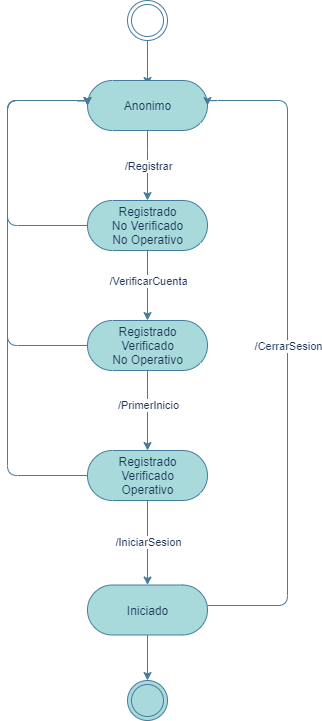

The diagram above was exported from draw.io. Its source (the exported page's mxGraphModel, read from the mxfile embedded in the PNG):
<mxGraphModel dx="1374" dy="772" grid="1" gridSize="10" guides="1" tooltips="1" connect="1" arrows="1" fold="1" page="1" pageScale="1" pageWidth="827" pageHeight="1169" math="0" shadow="0">
  <root>
    <mxCell id="VyFYiWvbMN3-hYfL4u6K-0" />
    <mxCell id="VyFYiWvbMN3-hYfL4u6K-1" parent="VyFYiWvbMN3-hYfL4u6K-0" />
    <mxCell id="VyFYiWvbMN3-hYfL4u6K-6" style="edgeStyle=orthogonalEdgeStyle;curved=0;rounded=1;sketch=0;orthogonalLoop=1;jettySize=auto;html=1;entryX=0.5;entryY=0.5;entryDx=0;entryDy=-20;entryPerimeter=0;fontColor=#1D3557;strokeColor=#457B9D;fillColor=#A8DADC;" parent="VyFYiWvbMN3-hYfL4u6K-1" source="VyFYiWvbMN3-hYfL4u6K-2" target="VyFYiWvbMN3-hYfL4u6K-5" edge="1">
      <mxGeometry relative="1" as="geometry" />
    </mxCell>
    <mxCell id="VyFYiWvbMN3-hYfL4u6K-2" value="" style="ellipse;shape=doubleEllipse;whiteSpace=wrap;html=1;aspect=fixed;rounded=0;sketch=0;fontColor=#1D3557;strokeColor=#457B9D;fillColor=none;" parent="VyFYiWvbMN3-hYfL4u6K-1" vertex="1">
      <mxGeometry x="400" width="40" height="40" as="geometry" />
    </mxCell>
    <mxCell id="VyFYiWvbMN3-hYfL4u6K-8" value="" style="edgeStyle=orthogonalEdgeStyle;curved=0;rounded=1;sketch=0;orthogonalLoop=1;jettySize=auto;html=1;fontColor=#1D3557;strokeColor=#457B9D;fillColor=#A8DADC;" parent="VyFYiWvbMN3-hYfL4u6K-1" source="VyFYiWvbMN3-hYfL4u6K-5" target="VyFYiWvbMN3-hYfL4u6K-7" edge="1">
      <mxGeometry relative="1" as="geometry">
        <Array as="points">
          <mxPoint x="420" y="160" />
          <mxPoint x="420" y="160" />
        </Array>
      </mxGeometry>
    </mxCell>
    <mxCell id="VyFYiWvbMN3-hYfL4u6K-25" value="/Registrar" style="edgeLabel;html=1;align=center;verticalAlign=middle;resizable=0;points=[];fontColor=#1D3557;" parent="VyFYiWvbMN3-hYfL4u6K-8" vertex="1" connectable="0">
      <mxGeometry x="0.0764" relative="1" as="geometry">
        <mxPoint y="-3" as="offset" />
      </mxGeometry>
    </mxCell>
    <mxCell id="VyFYiWvbMN3-hYfL4u6K-5" value="Anonimo" style="html=1;dashed=0;whitespace=wrap;shape=mxgraph.dfd.start;rounded=0;sketch=0;strokeColor=#457B9D;fillColor=#A8DADC;fontColor=#1D3557;" parent="VyFYiWvbMN3-hYfL4u6K-1" vertex="1">
      <mxGeometry x="360" y="80" width="120" height="50" as="geometry" />
    </mxCell>
    <mxCell id="VyFYiWvbMN3-hYfL4u6K-10" value="" style="edgeStyle=orthogonalEdgeStyle;curved=0;rounded=1;sketch=0;orthogonalLoop=1;jettySize=auto;html=1;fontColor=#1D3557;strokeColor=#457B9D;fillColor=#A8DADC;" parent="VyFYiWvbMN3-hYfL4u6K-1" source="VyFYiWvbMN3-hYfL4u6K-7" target="VyFYiWvbMN3-hYfL4u6K-9" edge="1">
      <mxGeometry relative="1" as="geometry" />
    </mxCell>
    <mxCell id="VyFYiWvbMN3-hYfL4u6K-24" value="/VerificarCuenta" style="edgeLabel;html=1;align=center;verticalAlign=middle;resizable=0;points=[];fontColor=#1D3557;" parent="VyFYiWvbMN3-hYfL4u6K-10" vertex="1" connectable="0">
      <mxGeometry x="-0.3578" relative="1" as="geometry">
        <mxPoint y="8" as="offset" />
      </mxGeometry>
    </mxCell>
    <mxCell id="VyFYiWvbMN3-hYfL4u6K-26" style="edgeStyle=orthogonalEdgeStyle;curved=0;rounded=1;sketch=0;orthogonalLoop=1;jettySize=auto;html=1;exitX=0;exitY=0.5;exitDx=0;exitDy=0;exitPerimeter=0;entryX=0;entryY=0.5;entryDx=0;entryDy=0;entryPerimeter=0;fontColor=#1D3557;strokeColor=#457B9D;fillColor=#A8DADC;" parent="VyFYiWvbMN3-hYfL4u6K-1" source="VyFYiWvbMN3-hYfL4u6K-7" target="VyFYiWvbMN3-hYfL4u6K-5" edge="1">
      <mxGeometry relative="1" as="geometry">
        <Array as="points">
          <mxPoint x="280" y="225" />
          <mxPoint x="280" y="100" />
        </Array>
      </mxGeometry>
    </mxCell>
    <mxCell id="VyFYiWvbMN3-hYfL4u6K-7" value="Registrado&lt;br&gt;No Verificado&lt;br&gt;No Operativo" style="html=1;dashed=0;whitespace=wrap;shape=mxgraph.dfd.start;rounded=0;sketch=0;strokeColor=#457B9D;fillColor=#A8DADC;fontColor=#1D3557;" parent="VyFYiWvbMN3-hYfL4u6K-1" vertex="1">
      <mxGeometry x="360" y="200" width="120" height="50" as="geometry" />
    </mxCell>
    <mxCell id="VyFYiWvbMN3-hYfL4u6K-12" style="edgeStyle=orthogonalEdgeStyle;curved=0;rounded=1;sketch=0;orthogonalLoop=1;jettySize=auto;html=1;exitX=0;exitY=0.5;exitDx=0;exitDy=0;exitPerimeter=0;entryX=0;entryY=0.5;entryDx=0;entryDy=0;entryPerimeter=0;fontColor=#1D3557;strokeColor=#457B9D;fillColor=#A8DADC;" parent="VyFYiWvbMN3-hYfL4u6K-1" source="VyFYiWvbMN3-hYfL4u6K-9" target="VyFYiWvbMN3-hYfL4u6K-5" edge="1">
      <mxGeometry relative="1" as="geometry">
        <Array as="points">
          <mxPoint x="280" y="345" />
          <mxPoint x="280" y="100" />
        </Array>
      </mxGeometry>
    </mxCell>
    <mxCell id="VyFYiWvbMN3-hYfL4u6K-14" value="" style="edgeStyle=orthogonalEdgeStyle;curved=0;rounded=1;sketch=0;orthogonalLoop=1;jettySize=auto;html=1;fontColor=#1D3557;strokeColor=#457B9D;fillColor=#A8DADC;" parent="VyFYiWvbMN3-hYfL4u6K-1" source="VyFYiWvbMN3-hYfL4u6K-9" target="VyFYiWvbMN3-hYfL4u6K-13" edge="1">
      <mxGeometry relative="1" as="geometry" />
    </mxCell>
    <mxCell id="VyFYiWvbMN3-hYfL4u6K-23" value="/PrimerInicio" style="edgeLabel;html=1;align=center;verticalAlign=middle;resizable=0;points=[];fontColor=#1D3557;" parent="VyFYiWvbMN3-hYfL4u6K-14" vertex="1" connectable="0">
      <mxGeometry x="-0.1405" y="-2" relative="1" as="geometry">
        <mxPoint x="2" as="offset" />
      </mxGeometry>
    </mxCell>
    <mxCell id="VyFYiWvbMN3-hYfL4u6K-9" value="Registrado&lt;br&gt;Verificado&lt;br&gt;No Operativo" style="html=1;dashed=0;whitespace=wrap;shape=mxgraph.dfd.start;rounded=0;sketch=0;strokeColor=#457B9D;fillColor=#A8DADC;fontColor=#1D3557;" parent="VyFYiWvbMN3-hYfL4u6K-1" vertex="1">
      <mxGeometry x="360" y="320" width="120" height="50" as="geometry" />
    </mxCell>
    <mxCell id="VyFYiWvbMN3-hYfL4u6K-17" value="" style="edgeStyle=orthogonalEdgeStyle;curved=0;rounded=1;sketch=0;orthogonalLoop=1;jettySize=auto;html=1;fontColor=#1D3557;strokeColor=#457B9D;fillColor=#A8DADC;" parent="VyFYiWvbMN3-hYfL4u6K-1" source="VyFYiWvbMN3-hYfL4u6K-13" target="VyFYiWvbMN3-hYfL4u6K-16" edge="1">
      <mxGeometry relative="1" as="geometry" />
    </mxCell>
    <mxCell id="VyFYiWvbMN3-hYfL4u6K-22" value="/IniciarSesion" style="edgeLabel;html=1;align=center;verticalAlign=middle;resizable=0;points=[];fontColor=#1D3557;" parent="VyFYiWvbMN3-hYfL4u6K-17" vertex="1" connectable="0">
      <mxGeometry x="-0.2833" y="-1" relative="1" as="geometry">
        <mxPoint x="1" y="11" as="offset" />
      </mxGeometry>
    </mxCell>
    <mxCell id="VyFYiWvbMN3-hYfL4u6K-27" style="edgeStyle=orthogonalEdgeStyle;curved=0;rounded=1;sketch=0;orthogonalLoop=1;jettySize=auto;html=1;exitX=0;exitY=0.5;exitDx=0;exitDy=0;exitPerimeter=0;entryX=0;entryY=0.5;entryDx=0;entryDy=0;entryPerimeter=0;fontColor=#1D3557;strokeColor=#457B9D;fillColor=#A8DADC;" parent="VyFYiWvbMN3-hYfL4u6K-1" source="VyFYiWvbMN3-hYfL4u6K-13" target="VyFYiWvbMN3-hYfL4u6K-5" edge="1">
      <mxGeometry relative="1" as="geometry">
        <Array as="points">
          <mxPoint x="280" y="475" />
          <mxPoint x="280" y="100" />
        </Array>
      </mxGeometry>
    </mxCell>
    <mxCell id="VyFYiWvbMN3-hYfL4u6K-13" value="Registrado&lt;br&gt;Verificado&lt;br&gt;Operativo" style="html=1;dashed=0;whitespace=wrap;shape=mxgraph.dfd.start;rounded=0;sketch=0;strokeColor=#457B9D;fillColor=#A8DADC;fontColor=#1D3557;" parent="VyFYiWvbMN3-hYfL4u6K-1" vertex="1">
      <mxGeometry x="360" y="450" width="120" height="50" as="geometry" />
    </mxCell>
    <mxCell id="VyFYiWvbMN3-hYfL4u6K-18" style="edgeStyle=orthogonalEdgeStyle;curved=0;rounded=1;sketch=0;orthogonalLoop=1;jettySize=auto;html=1;entryX=1;entryY=0.5;entryDx=0;entryDy=0;entryPerimeter=0;fontColor=#1D3557;strokeColor=#457B9D;fillColor=#A8DADC;" parent="VyFYiWvbMN3-hYfL4u6K-1" source="VyFYiWvbMN3-hYfL4u6K-16" target="VyFYiWvbMN3-hYfL4u6K-5" edge="1">
      <mxGeometry relative="1" as="geometry">
        <Array as="points">
          <mxPoint x="560" y="605" />
          <mxPoint x="560" y="100" />
        </Array>
      </mxGeometry>
    </mxCell>
    <mxCell id="VyFYiWvbMN3-hYfL4u6K-21" value="/CerrarSesion" style="edgeLabel;html=1;align=center;verticalAlign=middle;resizable=0;points=[];fontColor=#1D3557;" parent="VyFYiWvbMN3-hYfL4u6K-18" vertex="1" connectable="0">
      <mxGeometry x="-0.6743" relative="1" as="geometry">
        <mxPoint y="-231" as="offset" />
      </mxGeometry>
    </mxCell>
    <mxCell id="VyFYiWvbMN3-hYfL4u6K-20" style="edgeStyle=orthogonalEdgeStyle;curved=0;rounded=1;sketch=0;orthogonalLoop=1;jettySize=auto;html=1;entryX=0.5;entryY=0;entryDx=0;entryDy=0;fontColor=#1D3557;strokeColor=#457B9D;fillColor=#A8DADC;" parent="VyFYiWvbMN3-hYfL4u6K-1" source="VyFYiWvbMN3-hYfL4u6K-16" target="VyFYiWvbMN3-hYfL4u6K-19" edge="1">
      <mxGeometry relative="1" as="geometry" />
    </mxCell>
    <mxCell id="VyFYiWvbMN3-hYfL4u6K-16" value="Iniciado" style="html=1;dashed=0;whitespace=wrap;shape=mxgraph.dfd.start;rounded=0;sketch=0;strokeColor=#457B9D;fillColor=#A8DADC;fontColor=#1D3557;" parent="VyFYiWvbMN3-hYfL4u6K-1" vertex="1">
      <mxGeometry x="360" y="584.5" width="120" height="50" as="geometry" />
    </mxCell>
    <mxCell id="VyFYiWvbMN3-hYfL4u6K-19" value="" style="ellipse;shape=doubleEllipse;whiteSpace=wrap;html=1;aspect=fixed;rounded=0;sketch=0;fontColor=#1D3557;strokeColor=#457B9D;fillColor=#A8DADC;" parent="VyFYiWvbMN3-hYfL4u6K-1" vertex="1">
      <mxGeometry x="400" y="680" width="40" height="40" as="geometry" />
    </mxCell>
  </root>
</mxGraphModel>